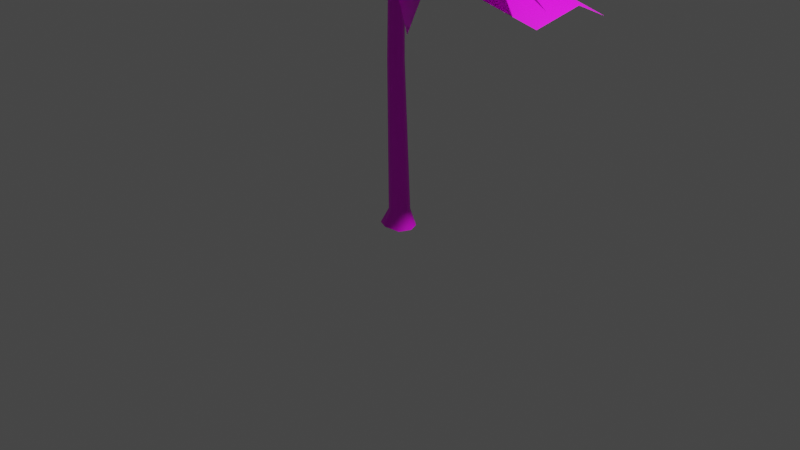 # Source: Pine_Low-poly_1.blend  (saved by Blender 2.83.19; exported with 4.5.12 LTS)
import bpy
from mathutils import Matrix  # noqa: F401  (used for matrix-valued properties, if any)

bpy.ops.wm.read_factory_settings(use_empty=True)
scene = bpy.context.scene
scene.name = 'Scene'

# ---- collections
col_collection = bpy.data.collections.new('Collection'); scene.collection.children.link(col_collection)

# ---- images (referenced by path relative to the original .blend; pixels are not part of the script)
import os
ASSET_DIR = os.environ.get("B2B_ASSET_DIR", "")  # directory of the original .blend (textures are referenced by path, not embedded)
HERE = os.path.dirname(os.path.abspath(__file__))  # packed textures are extracted next to this script under _unpacked/

def load_image(name, relpath, width, height, colorspace="sRGB"):
    """Load a texture the original file referenced (path relative to the .blend, or extracted next to this script)."""
    p = next((c for c in (os.path.join(HERE, relpath), os.path.join(ASSET_DIR, relpath)) if relpath and os.path.exists(c)), "")
    if p:
        img = bpy.data.images.load(p, check_existing=True)
        img.name = name
    else:  # same state as the original file: an image datablock whose file is absent (Cycles renders it pink)
        img = bpy.data.images.new(name, width, height)
        img.source = "FILE"
        img.filepath = "//" + (relpath or name)
    img.colorspace_settings.name = colorspace
    return img
img_001 = load_image('Без имени.001', '', 1024, 1024, 'sRGB')

# ---- materials (node trees are filled in below, after node groups)
mat_pine_s_1_material = bpy.data.materials.new('Pine_s_1_Material')

# ---- node groups
ng_auto_smooth = bpy.data.node_groups.new('Auto Smooth', 'GeometryNodeTree')
_s = ng_auto_smooth.interface.new_socket(name='Geometry', in_out='OUTPUT', socket_type='NodeSocketGeometry')
_s = ng_auto_smooth.interface.new_socket(name='Geometry', in_out='INPUT', socket_type='NodeSocketGeometry')
_s = ng_auto_smooth.interface.new_socket(name='Angle', in_out='INPUT', socket_type='NodeSocketFloat')
_s.subtype = 'ANGLE'
_s.min_value = 0.0
_s.max_value = 3.142
ng_auto_smooth.is_modifier = True
_N = ng_auto_smooth.nodes; _L = ng_auto_smooth.links
n0 = _N.new('NodeGroupOutput'); n0.name = 'Group Output'; n0.location = (480, -100)
n1 = _N.new('NodeGroupInput'); n1.name = 'Group Input'; n1.location = (-420, -300)
n2 = _N.new('NodeGroupInput'); n2.name = 'Group Input.001'; n2.location = (-60, -100)
n3 = _N.new('GeometryNodeSetShadeSmooth'); n3.name = 'Set Shade Smooth'; n3.location = (120, -100)
n3.domain = 'EDGE'
n4 = _N.new('GeometryNodeSetShadeSmooth'); n4.name = 'Set Shade Smooth.001'; n4.location = (300, -100)
n5 = _N.new('GeometryNodeInputMeshEdgeAngle'); n5.name = 'Edge Angle'; n5.location = (-420, -220)
n6 = _N.new('GeometryNodeInputEdgeSmooth'); n6.name = 'Is Edge Smooth'; n6.location = (-60, -160)
n7 = _N.new('GeometryNodeInputShadeSmooth'); n7.name = 'Is Face Smooth'; n7.location = (-240, -340)
n8 = _N.new('FunctionNodeBooleanMath'); n8.name = 'Boolean Math'; n8.location = (-60, -220)
n9 = _N.new('FunctionNodeCompare'); n9.name = 'Compare'; n9.location = (-240, -180)
n9.operation = 'LESS_EQUAL'
_L.new(n5.outputs[0], n9.inputs[0])
_L.new(n4.outputs[0], n0.inputs[0])
_L.new(n1.outputs[1], n9.inputs[1])
_L.new(n9.outputs[0], n8.inputs[0])
_L.new(n7.outputs[0], n8.inputs[1])
_L.new(n2.outputs[0], n3.inputs[0])
_L.new(n6.outputs[0], n3.inputs[1])
_L.new(n3.outputs[0], n4.inputs[0])
_L.new(n8.outputs[0], n3.inputs[2])
n0.is_active_output = True

# ---- material node trees
mat_pine_s_1_material.use_nodes = True; mat_pine_s_1_material.node_tree.nodes.clear()
_N = mat_pine_s_1_material.node_tree.nodes; _L = mat_pine_s_1_material.node_tree.links
n0 = _N.new('ShaderNodeBsdfPrincipled'); n0.name = 'Principled BSDF'; n0.location = (10, 300)
n0.distribution = 'GGX'
n0.subsurface_method = 'BURLEY'
n0.inputs[3].default_value = 1.45
n0.inputs[27].default_value = (0.0, 0.0, 0.0, 1.0)
n0.inputs[28].default_value = 1.0
n1 = _N.new('ShaderNodeOutputMaterial'); n1.name = 'Material Output'; n1.location = (300, 300)
n2 = _N.new('ShaderNodeTexImage'); n2.name = 'Изображение-текстура'; n2.location = (-280, 280)
n2.image = img_001
_L.new(n0.outputs[0], n1.inputs[0])
_L.new(n2.outputs[0], n0.inputs[0])
n1.is_active_output = True

# ---- world
world_world = bpy.data.worlds.new('World'); scene.world = world_world
world_world.use_nodes = True; world_world.node_tree.nodes.clear()
_N = world_world.node_tree.nodes; _L = world_world.node_tree.links
n0 = _N.new('ShaderNodeOutputWorld'); n0.name = 'World Output'; n0.location = (300, 300)
n1 = _N.new('ShaderNodeBackground'); n1.name = 'Background'; n1.location = (10, 300)
n1.inputs[0].default_value = (0.05088, 0.05088, 0.05088, 1.0)
_L.new(n1.outputs[0], n0.inputs[0])
n0.is_active_output = True
world_world.color = (0.05088, 0.05088, 0.05088)
world_world.use_sun_shadow = False
world_world.sun_shadow_jitter_overblur = 0.0

# ---- cameras
cam_camera = bpy.data.cameras.new('Camera')
cam_camera.clip_end = 100.0
cam_camera.ortho_scale = 7.314

# ---- lights
light_light = bpy.data.lights.new('Light', 'POINT')
light_light.transmission_factor = 0.0
light_light.energy = 1000.0
light_light.shadow_soft_size = 0.1
light_light.shadow_maximum_resolution = 0.006
light_light.use_absolute_resolution = True

# ---- meshes
me_pine_s_1_mesh = bpy.data.meshes.new('Pine_s_1_Mesh')
me_pine_s_1_mesh.from_pydata([(-2.681e-05, 0.1606, -0.03266), (-0.02362, 0.06349, 1.682), (0.1287, 0.1137, -0.06269), (0.03519, 0.03913, 1.682), (0.1756, 0.0003814, -0.06269), (0.05955, -0.01968, 1.682), (0.1133, -0.1129, -0.0691), (0.03519, -0.0785, 1.682), (-0.01381, -0.1837, -0.03266), (-0.02362, -0.1029, 1.682), (-0.1271, -0.1368, -0.03266), (-0.08243, -0.0785, 1.682), (-0.1602, 0.0003814, -0.03266), (-0.1068, -0.01968, 1.682), (-0.1133, 0.1137, -0.03266), (-0.08243, 0.03913, 1.682), (-4.917e-08, 0.1052, 0.12), (0.08255, 0.07436, 0.12), (0.1134, 2.696e-09, 0.12), (0.07436, -0.07436, 0.12), (-5.837e-08, -0.1052, 0.12), (-0.07436, -0.07436, 0.12), (-0.1052, 8.547e-09, 0.12), (-0.07436, 0.07436, 0.12), (0.05259, 0.01847, 4.075), (0.007874, 0.03699, 4.075), (0.07111, -0.02625, 4.075), (0.05259, -0.07096, 4.075), (0.007874, -0.08948, 4.075), (-0.03684, -0.07096, 4.075), (-0.05537, -0.02625, 4.075), (-0.03684, 0.01847, 4.075), (0.01424, -0.08512, 6.795), (-0.01926, -0.07124, 6.795), (0.0003616, -0.1186, 6.795), (-0.03313, -0.1047, 6.795), (0.04752, -0.3603, 2.862), (1.821, -0.2064, 2.397), (-0.05991, 0.6752, 2.649), (1.64, 0.9336, 2.255), (0.02061, 0.2231, 3.016), (1.771, 0.3877, 2.478), (0.6269, 1.422, 2.416), (-0.2073, 0.1582, 3.25), (0.1122, 1.581, 2.142), (-0.8537, 0.3103, 3.01), (1.108, 1.062, 2.353), (0.2741, -0.2013, 3.187), (-1.739, 0.04493, 2.53), (-0.1058, -0.284, 3.119), (-1.812, -0.5178, 2.356), (-0.1369, -0.8213, 2.647), (-1.62, 0.5765, 2.46), (0.03391, 0.295, 2.821), (-1.328, -0.7939, 3.547), (0.0103, -0.2658, 3.16), (-1.303, -1.191, 3.09), (-0.0466, -0.5473, 2.629), (-1.439, -0.2669, 3.821), (-0.1006, 0.2612, 3.434), (1.827, -0.6628, 3.061), (0.1176, 0.2494, 3.224), (2.011, -0.3292, 2.607), (0.2869, 0.6164, 2.775), (1.58, -1.334, 2.94), (-0.1485, -0.2827, 3.33), (0.7515, 1.691, 3.029), (-0.2287, 0.122, 3.504), (0.3145, 1.931, 3.122), (-0.7936, 0.4778, 3.514), (1.137, 1.328, 2.623), (0.1567, -0.2418, 3.098), (0.6648, -1.292, 3.869), (0.1437, 0.07833, 3.601), (1.14, -1.201, 3.621), (0.5196, 0.03271, 3.266), (0.1745, -1.514, 3.595), (-0.3466, -0.1443, 3.327), (0.8142, 1.157, 3.882), (-0.2133, 0.112, 3.614), (0.4144, 1.597, 3.773), (-0.613, 0.5516, 3.504), (1.221, 0.8047, 3.608), (0.1936, -0.2406, 3.34), (-1.706, 0.9116, 4.072), (-0.1656, -0.2431, 3.694), (-2.148, 0.3642, 3.874), (-0.5977, -0.7746, 3.568), (-1.384, 1.42, 3.684), (0.1661, 0.2815, 3.378), (-0.771, -1.527, 3.929), (0.1533, -0.2108, 3.44), (-0.6629, -1.81, 3.41), (0.2614, -0.494, 2.921), (-1.159, -1.15, 4.191), (-0.2345, 0.1664, 3.702), (0.03474, -0.3129, 3.753), (1.48, -0.1771, 3.777), (-0.09605, 0.6197, 3.697), (1.35, 0.7556, 3.72), (0.01252, 0.1689, 3.881), (1.458, 0.3048, 3.905), (0.4503, 1.4, 3.906), (-0.1757, 0.1153, 4.074), (0.02536, 1.531, 3.68), (-0.5133, 0.2575, 3.755), (0.7319, 1.124, 3.731), (0.2218, -0.1816, 4.022), (-1.447, 0.01377, 3.441), (-0.09184, -0.2499, 3.803), (-1.473, -0.4299, 3.214), (-0.1176, -0.6936, 3.576), (-1.332, 0.4919, 3.357), (0.0235, 0.2283, 3.719), (-1.102, -0.671, 4.319), (0.004002, -0.2349, 4.0), (-1.148, -0.9035, 3.88), (-0.04299, -0.4674, 3.561), (-1.193, -0.2358, 4.545), (-0.08757, 0.2003, 4.226), (1.539, -0.5601, 4.372), (0.09928, 0.1771, 4.19), (1.764, -0.08385, 4.193), (0.3113, 0.6983, 4.112), (1.416, -0.863, 4.039), (-0.1306, -0.2273, 4.009), (0.6546, 1.359, 4.402), (-0.1851, 0.02689, 4.301), (0.2651, 1.668, 4.262), (-0.6424, 0.3129, 4.297), (0.9474, 1.208, 3.959), (0.1076, -0.1243, 3.859), (0.532, -1.08, 4.673), (0.1141, 0.04931, 4.364), (0.9679, -0.9504, 4.605), (0.5375, 0.1809, 4.384), (0.2193, -1.252, 4.419), (-0.2907, -0.1345, 4.138), (0.5267, 0.9541, 4.79), (-0.1632, 0.09336, 4.245), (0.3782, 1.298, 4.46), (-0.3116, 0.4369, 3.915), (0.8847, 0.5911, 4.878), (0.1869, -0.254, 4.32), (-1.318, 0.3922, 4.639), (-0.05012, -0.1301, 4.52), (-1.491, -0.03925, 4.801), (-0.2227, -0.5615, 4.682), (-1.246, 0.6501, 4.226), (0.02262, 0.1278, 4.107), (-0.6412, -1.277, 4.635), (0.1221, -0.1895, 4.231), (-0.552, -1.51, 4.206), (0.2113, -0.4234, 3.802), (-0.9376, -0.9082, 4.911), (-0.1982, 0.1221, 4.447), (-0.2625, -1.332, 5.185), (0.1881, -0.1061, 4.63), (0.09929, -1.423, 4.69), (0.4979, -0.3157, 4.39), (-0.5867, -0.988, 5.351), (-0.2338, 0.03237, 4.613), (1.564, -0.4352, 4.998), (0.02439, 0.1152, 4.672), (1.551, -0.02638, 4.91), (0.1787, 0.6211, 4.767), (1.339, -0.7225, 4.604), (0.03518, -0.2094, 4.161), (-0.2204, 1.246, 5.038), (-0.2029, 7.001e-05, 4.647), (-0.4244, 1.228, 4.588), (-0.4683, 0.08628, 4.314), (0.1709, 1.082, 5.09), (0.2436, -0.07169, 4.931), (0.8777, -0.7848, 5.039), (0.1444, 0.07379, 4.785), (1.064, -0.5812, 4.879), (0.4344, 0.2836, 4.636), (0.5752, -0.9332, 4.707), (-0.1572, -0.2202, 4.692), (-1.094, -0.312, 4.937), (-0.006145, -0.1341, 4.949), (-0.9849, -0.57, 5.116), (0.05112, -0.4668, 5.099), (-0.9438, -0.2887, 4.512), (-0.04149, 0.06814, 4.593), (0.531, 1.063, 4.882), (0.01539, -0.01716, 4.951), (0.3212, 1.099, 5.175), (-0.2348, 0.115, 5.236), (0.2984, 0.9694, 4.461), (0.06817, -0.06286, 4.51), (0.6502, -1.024, 5.599), (0.1545, -0.05406, 4.912), (0.8054, -0.9325, 5.23), (0.3397, -0.1753, 4.593), (0.2696, -0.9985, 5.547), (-0.2077, -0.09703, 5.142), (1.102, -0.0338, 5.414), (-0.02607, 0.04033, 5.167), (1.083, 0.3482, 5.549), (-0.06345, 0.3421, 5.384), (1.047, -0.03499, 4.944), (0.04479, -0.1854, 4.806), (0.5221, 1.102, 5.363), (-0.1601, -0.01743, 5.02), (0.1769, 1.258, 5.209), (-0.4712, 0.232, 4.803), (0.8157, 0.8167, 4.964), (0.2796, -0.2595, 4.965), (-0.7703, 0.9697, 5.466), (-0.2031, -0.1711, 5.006), (-1.097, 0.7602, 5.337), (-0.5983, -0.3008, 4.824), (-0.3947, 1.098, 5.08), (0.2224, 0.0856, 4.916), (-1.28, -0.3263, 5.594), (-0.1005, -0.1279, 4.954), (-1.433, -0.4241, 5.064), (-0.3243, -0.1457, 4.514), (-0.9051, 0.02524, 5.83), (0.1206, -0.06609, 5.403), (-0.6094, 0.9984, 5.94), (-0.2099, -0.1501, 5.473), (-0.9316, 0.8877, 5.938), (-0.4534, -0.3647, 5.762), (-0.3513, 1.145, 5.463), (0.222, 0.04453, 5.426), (-0.5619, 1.753, 4.211), (-0.2426, -0.1165, 3.769), (-1.184, 1.668, 4.061), (-0.918, -0.2445, 3.881), (-0.1142, 1.941, 3.712), (0.2051, 0.07095, 3.269), (0.1361, -0.2209, 6.036), (0.3084, -0.554, 7.121), (0.01894, 0.3898, 6.266), (0.128, 0.1182, 7.327), (-0.08939, 0.05999, 6.147), (0.1235, -0.2467, 7.232), (-0.04739, -0.192, 5.998), (0.5953, -0.7129, 6.561), (0.1874, 0.2908, 6.212), (0.7959, -0.1623, 6.799), (-0.03668, 0.06254, 6.205), (0.637, -0.4445, 6.743), (0.1095, -0.02464, 5.96), (0.2781, 0.5537, 6.37), (-0.2808, -0.0031, 6.116), (-0.1482, 0.5332, 6.543), (-0.06444, -0.0892, 6.111), (0.08609, 0.506, 6.503), (-0.1159, 0.0741, 5.769), (-0.8397, -0.2042, 6.303), (0.1838, -0.3713, 5.984), (-0.5136, -0.6701, 6.571), (0.0989, -0.06299, 5.977), (-0.6778, -0.391, 6.515), (-0.09126, 0.04515, 6.16), (-0.4578, -0.1279, 6.683), (0.1653, -0.2865, 6.257), (-0.1346, -0.4983, 6.895), (0.103, -0.05692, 6.269), (-0.3274, -0.2592, 6.856), (-0.1848, -0.05027, 5.791), (-0.4801, -1.069, 6.335), (0.473, -0.2491, 5.828), (0.2559, -1.218, 6.393), (0.1709, -0.05416, 5.954), (-0.1108, -1.097, 6.456), (-0.197, 0.06477, 5.535), (-0.6067, -0.9302, 6.348), (0.2705, -0.4506, 5.185), (-0.03818, -1.436, 5.963), (0.1926, -0.1347, 5.468), (-0.2431, -1.153, 6.236), (-0.1395, -0.213, 5.711), (0.5709, -0.7581, 6.439), (0.3998, -0.01777, 5.278), (1.052, -0.6176, 5.999), (0.1277, 0.04088, 5.625), (0.8558, -0.5976, 6.256), (0.1227, 0.04547, 5.404), (0.03884, 1.009, 6.117), (-0.2242, -0.3634, 6.135), (-0.4677, 0.6955, 6.475), (-0.02563, -0.1417, 5.699), (-0.3884, 0.9053, 6.171), (0.1525, -0.08293, 3.917), (0.9959, 0.7688, 4.535), (-0.5226, 0.2588, 4.283), (0.3545, 1.114, 4.813), (-0.126, -0.07584, 4.261), (0.6824, 0.8858, 4.827), (-0.1579, -0.2351, 3.997), (0.9241, -1.149, 4.32), (0.3614, 0.2237, 3.357), (1.443, -0.6898, 3.679), (0.1877, 0.06346, 3.796), (1.27, -0.8501, 4.119), (0.0155, -0.1356, 5.928), (0.1327, 1.085, 6.161), (0.3657, -0.09226, 5.322), (0.7128, 0.9224, 5.658), (0.02617, -0.01269, 5.58), (0.6696, 0.9234, 6.018), (-1.184, 0.4124, 5.563), (-0.1284, -0.07909, 5.036), (-1.265, 0.3698, 5.236), (-0.3036, 0.01704, 4.72), (-0.6582, 0.3991, 5.679), (0.0661, -0.1412, 5.36), (-1.204, 0.4124, 4.895), (-0.04706, -0.07909, 4.666), (-1.196, 0.3698, 4.558), (-0.1324, 0.01704, 4.314), (-0.7276, 0.3991, 5.145), (0.05505, -0.1412, 5.029), (-1.342, -0.008312, 4.109), (-0.08493, 0.005735, 3.88), (-1.318, -0.04443, 3.772), (-0.2017, 0.05953, 3.528), (-0.9002, 0.1705, 4.359), (0.03351, -0.01015, 4.243), (-1.257, 0.04986, 2.875), (-0.04687, 0.1773, 3.279), (-1.096, 0.4579, 2.702), (-0.1559, 0.5203, 3.381), (-0.8759, -0.3161, 3.049), (0.05419, -0.1854, 3.21), (-0.9279, 1.183, 4.26), (-0.04095, -0.05818, 4.343), (-1.025, 0.9756, 3.926), (-0.0798, -0.02557, 3.896), (-0.4048, 1.005, 4.551), (0.03439, -0.06057, 4.796), (0.9984, -0.1143, 5.783), (-0.04535, 0.04225, 5.279), (0.8906, 0.1868, 5.932), (-0.0705, 0.4021, 5.432), (1.054, -0.1049, 5.308), (0.09425, -0.185, 4.934), (0.8912, 0.1121, 6.265), (0.01742, 0.1026, 5.665), (0.9393, 0.3653, 6.075), (0.1547, 0.3525, 5.454), (0.8603, -0.2716, 6.066), (-0.01037, -0.2872, 5.722), (1.042, -1.039, 2.826), (0.06946, 0.0274, 2.906), (1.078, -0.926, 2.343), (0.1636, 0.2197, 2.449), (0.7831, -1.29, 2.934), (-0.196, -0.1978, 3.181), (0.04654, -0.3048, 2.931), (1.348, -0.5745, 3.592), (0.2279, 0.6584, 3.089), (1.46, 0.4901, 3.789), (0.01698, 0.1922, 3.194), (1.347, -0.05226, 3.806), (-0.2494, 0.2664, 2.855), (-1.256, -0.42, 3.704), (0.2915, -0.5636, 2.921), (-0.5902, -1.277, 3.787), (0.1502, -0.07821, 3.052), (-0.8683, -0.8024, 3.853)], [], [(16, 1, 3, 17), (17, 3, 5, 18), (18, 5, 7, 19), (19, 7, 9, 20), (20, 9, 11, 21), (21, 11, 13, 22), (15, 13, 30, 31), (22, 13, 15, 23), (23, 15, 1, 16), (14, 23, 16, 0), (12, 22, 23, 14), (10, 21, 22, 12), (8, 20, 21, 10), (6, 19, 20, 8), (4, 18, 19, 6), (2, 17, 18, 4), (0, 16, 17, 2), (27, 26, 32, 34), (5, 3, 24, 26), (11, 9, 28, 29), (1, 15, 31, 25), (3, 1, 25, 24), (7, 5, 26, 27), (13, 11, 29, 30), (9, 7, 27, 28), (32, 33, 35, 34), (24, 25, 33, 32), (25, 31, 33), (30, 29, 35), (28, 27, 34), (26, 24, 32), (31, 30, 35, 33), (29, 28, 34, 35), (40, 41, 39, 38), (36, 37, 41, 40), (43, 42, 44, 45), (47, 46, 42, 43), (49, 48, 50, 51), (53, 52, 48, 49), (55, 54, 56, 57), (59, 58, 54, 55), (61, 60, 62, 63), (65, 64, 60, 61), (67, 66, 68, 69), (71, 70, 66, 67), (73, 72, 74, 75), (77, 76, 72, 73), (79, 78, 80, 81), (83, 82, 78, 79), (85, 84, 86, 87), (89, 88, 84, 85), (91, 90, 92, 93), (95, 94, 90, 91), (100, 101, 99, 98), (96, 97, 101, 100), (103, 102, 104, 105), (107, 106, 102, 103), (109, 108, 110, 111), (113, 112, 108, 109), (115, 114, 116, 117), (119, 118, 114, 115), (121, 120, 122, 123), (125, 124, 120, 121), (127, 126, 128, 129), (131, 130, 126, 127), (133, 132, 134, 135), (137, 136, 132, 133), (139, 138, 140, 141), (143, 142, 138, 139), (145, 144, 146, 147), (149, 148, 144, 145), (151, 150, 152, 153), (155, 154, 150, 151), (157, 156, 158, 159), (161, 160, 156, 157), (163, 162, 164, 165), (167, 166, 162, 163), (169, 168, 170, 171), (173, 172, 168, 169), (175, 174, 176, 177), (179, 178, 174, 175), (181, 180, 182, 183), (185, 184, 180, 181), (187, 186, 188, 189), (191, 190, 186, 187), (193, 192, 194, 195), (197, 196, 192, 193), (199, 198, 200, 201), (203, 202, 198, 199), (205, 204, 206, 207), (209, 208, 204, 205), (211, 210, 212, 213), (215, 214, 210, 211), (217, 216, 218, 219), (221, 220, 216, 217), (223, 222, 224, 225), (227, 226, 222, 223), (229, 228, 230, 231), (233, 232, 228, 229), (238, 239, 237, 236), (234, 235, 239, 238), (244, 245, 243, 242), (240, 241, 245, 244), (250, 251, 249, 248), (246, 247, 251, 250), (256, 257, 255, 254), (252, 253, 257, 256), (262, 263, 261, 260), (258, 259, 263, 262), (268, 269, 267, 266), (264, 265, 269, 268), (274, 275, 273, 272), (270, 271, 275, 274), (280, 281, 279, 278), (276, 277, 281, 280), (286, 287, 285, 284), (282, 283, 287, 286), (292, 293, 291, 290), (288, 289, 293, 292), (298, 299, 297, 296), (294, 295, 299, 298), (304, 305, 303, 302), (300, 301, 305, 304), (307, 306, 308, 309), (311, 310, 306, 307), (313, 312, 314, 315), (317, 316, 312, 313), (319, 318, 320, 321), (323, 322, 318, 319), (325, 324, 326, 327), (329, 328, 324, 325), (331, 330, 332, 333), (335, 334, 330, 331), (337, 336, 338, 339), (341, 340, 336, 337), (343, 342, 344, 345), (347, 346, 342, 343), (349, 348, 350, 351), (353, 352, 348, 349), (358, 359, 357, 356), (354, 355, 359, 358), (364, 365, 363, 362), (360, 361, 365, 364)])
me_pine_s_1_mesh.polygons.foreach_set('use_smooth', [True] * 143)
_uv = me_pine_s_1_mesh.uv_layers.new(name='UVКарта')
_uv.uv.foreach_set('vector', [0.9988, 0.04328, 0.9988, 0.3734, 0.9545, 0.3734, 0.9545, 0.04328, 0.9545, 0.04328, 0.9545, 0.3734, 0.9102, 0.3734, 0.9102, 0.04328, 0.9102, 0.04328, 0.9102, 0.3734, 0.8659, 0.3734, 0.8659, 0.04328, 0.8659, 0.04328, 0.8659, 0.3734, 0.8216, 0.3734, 0.8216, 0.04328, 0.8216, 0.04328, 0.8216, 0.3734, 0.7772, 0.3734, 0.7772, 0.04328, 0.7772, 0.04328, 0.7772, 0.3734, 0.7329, 0.3734, 0.7329, 0.04328, 0.6886, 0.3734, 0.7329, 0.3734, 0.7329, 0.6881, 0.6886, 0.6881, 0.7329, 0.04328, 0.7329, 0.3734, 0.6886, 0.3734, 0.6886, 0.04328, 0.6886, 0.04328, 0.6886, 0.3734, 0.6443, 0.3734, 0.6443, 0.04328, 0.6886, 0.006975, 0.6886, 0.04328, 0.6443, 0.04328, 0.6443, 0.006975, 0.7329, 0.006975, 0.7329, 0.04328, 0.6886, 0.04328, 0.6886, 0.006975, 0.7772, 0.006975, 0.7772, 0.04328, 0.7329, 0.04328, 0.7329, 0.006975, 0.8216, 0.006975, 0.8216, 0.04328, 0.7772, 0.04328, 0.7772, 0.006975, 0.8659, 0.006975, 0.8659, 0.04328, 0.8216, 0.04328, 0.8216, 0.006975, 0.9102, 0.006975, 0.9102, 0.04328, 0.8659, 0.04328, 0.8659, 0.006975, 0.9545, 0.006975, 0.9545, 0.04328, 0.9102, 0.04328, 0.9102, 0.006975, 0.9988, 0.006975, 0.9988, 0.04328, 0.9545, 0.04328, 0.9545, 0.006975, 0.8659, 0.6881, 0.9102, 0.6881, 0.9102, 0.9976, 0.8659, 0.9976, 0.9102, 0.3734, 0.9545, 0.3734, 0.9545, 0.6881, 0.9102, 0.6881, 0.7772, 0.3734, 0.8216, 0.3734, 0.8216, 0.6881, 0.7772, 0.6881, 0.6443, 0.3734, 0.6886, 0.3734, 0.6886, 0.6881, 0.6443, 0.6881, 0.9545, 0.3734, 0.9988, 0.3734, 0.9988, 0.6881, 0.9545, 0.6881, 0.8659, 0.3734, 0.9102, 0.3734, 0.9102, 0.6881, 0.8659, 0.6881, 0.7329, 0.3734, 0.7772, 0.3734, 0.7772, 0.6881, 0.7329, 0.6881, 0.8216, 0.3734, 0.8659, 0.3734, 0.8659, 0.6881, 0.8216, 0.6881, 0.8163, 0.9104, 0.7788, 0.889, 0.8003, 0.8515, 0.8378, 0.8729, 0.9545, 0.6881, 0.9988, 0.6881, 0.9988, 0.9976, 0.9545, 0.9976, 0.6443, 0.6881, 0.6886, 0.6881, 0.6443, 0.9976, 0.7329, 0.6881, 0.7772, 0.6881, 0.7329, 0.9976, 0.8216, 0.6881, 0.8659, 0.6881, 0.8216, 0.9976, 0.9102, 0.6881, 0.9545, 0.6881, 0.9102, 0.9976, 0.6886, 0.6881, 0.7329, 0.6881, 0.7329, 0.9976, 0.6886, 0.9976, 0.7772, 0.6881, 0.8216, 0.6881, 0.8216, 0.9976, 0.7772, 0.9976, 0.3168, 0.9876, 0.3168, 0.01005, 0.6323, 0.01005, 0.6323, 0.9876, 0.001284, 0.9876, 0.001284, 0.01005, 0.3168, 0.01005, 0.3168, 0.9876, 0.3168, 0.9876, 0.3168, 0.01005, 0.6323, 0.01005, 0.6323, 0.9876, 0.001284, 0.9876, 0.001284, 0.01005, 0.3168, 0.01005, 0.3168, 0.9876, 0.3168, 0.9876, 0.3168, 0.01005, 0.6323, 0.01005, 0.6323, 0.9876, 0.001284, 0.9876, 0.001284, 0.01005, 0.3168, 0.01005, 0.3168, 0.9876, 0.3168, 0.9876, 0.3168, 0.01005, 0.6323, 0.01005, 0.6323, 0.9876, 0.001284, 0.9876, 0.001284, 0.01005, 0.3168, 0.01005, 0.3168, 0.9876, 0.3168, 0.9876, 0.3168, 0.01005, 0.6323, 0.01005, 0.6323, 0.9876, 0.001284, 0.9876, 0.001284, 0.01005, 0.3168, 0.01005, 0.3168, 0.9876, 0.3168, 0.9876, 0.3168, 0.01005, 0.6323, 0.01005, 0.6323, 0.9876, 0.001284, 0.9876, 0.001284, 0.01005, 0.3168, 0.01005, 0.3168, 0.9876, 0.3168, 0.9876, 0.3168, 0.01005, 0.6323, 0.01005, 0.6323, 0.9876, 0.001284, 0.9876, 0.001284, 0.01005, 0.3168, 0.01005, 0.3168, 0.9876, 0.3168, 0.9876, 0.3168, 0.01005, 0.6323, 0.01005, 0.6323, 0.9876, 0.001284, 0.9876, 0.001284, 0.01005, 0.3168, 0.01005, 0.3168, 0.9876, 0.3168, 0.9876, 0.3168, 0.01005, 0.6323, 0.01005, 0.6323, 0.9876, 0.001284, 0.9876, 0.001284, 0.01005, 0.3168, 0.01005, 0.3168, 0.9876, 0.3168, 0.9876, 0.3168, 0.01005, 0.6323, 0.01005, 0.6323, 0.9876, 0.001284, 0.9876, 0.001284, 0.01005, 0.3168, 0.01005, 0.3168, 0.9876, 0.3168, 0.9876, 0.3168, 0.01005, 0.6323, 0.01005, 0.6323, 0.9876, 0.001284, 0.9876, 0.001284, 0.01005, 0.3168, 0.01005, 0.3168, 0.9876, 0.3168, 0.9876, 0.3168, 0.01005, 0.6323, 0.01005, 0.6323, 0.9876, 0.001284, 0.9876, 0.001284, 0.01005, 0.3168, 0.01005, 0.3168, 0.9876, 0.3168, 0.9876, 0.3168, 0.01005, 0.6323, 0.01005, 0.6323, 0.9876, 0.001284, 0.9876, 0.001284, 0.01005, 0.3168, 0.01005, 0.3168, 0.9876, 0.3168, 0.9876, 0.3168, 0.01005, 0.6323, 0.01005, 0.6323, 0.9876, 0.001284, 0.9876, 0.001284, 0.01005, 0.3168, 0.01005, 0.3168, 0.9876, 0.3168, 0.9876, 0.3168, 0.01005, 0.6323, 0.01005, 0.6323, 0.9876, 0.001284, 0.9876, 0.001284, 0.01005, 0.3168, 0.01005, 0.3168, 0.9876, 0.3168, 0.9876, 0.3168, 0.01005, 0.6323, 0.01005, 0.6323, 0.9876, 0.001284, 0.9876, 0.001284, 0.01005, 0.3168, 0.01005, 0.3168, 0.9876, 0.3168, 0.9876, 0.3168, 0.01005, 0.6323, 0.01005, 0.6323, 0.9876, 0.001284, 0.9876, 0.001284, 0.01005, 0.3168, 0.01005, 0.3168, 0.9876, 0.3168, 0.9876, 0.3168, 0.01005, 0.6323, 0.01005, 0.6323, 0.9876, 0.001284, 0.9876, 0.001284, 0.01005, 0.3168, 0.01005, 0.3168, 0.9876, 0.3168, 0.9876, 0.3168, 0.01005, 0.6323, 0.01005, 0.6323, 0.9876, 0.001284, 0.9876, 0.001284, 0.01005, 0.3168, 0.01005, 0.3168, 0.9876, 0.3168, 0.9876, 0.3168, 0.01005, 0.6323, 0.01005, 0.6323, 0.9876, 0.001284, 0.9876, 0.001284, 0.01005, 0.3168, 0.01005, 0.3168, 0.9876, 0.3168, 0.9876, 0.3168, 0.01005, 0.6323, 0.01005, 0.6323, 0.9876, 0.001284, 0.9876, 0.001284, 0.01005, 0.3168, 0.01005, 0.3168, 0.9876, 0.3168, 0.9876, 0.3168, 0.01005, 0.6323, 0.01005, 0.6323, 0.9876, 0.001284, 0.9876, 0.001284, 0.01005, 0.3168, 0.01005, 0.3168, 0.9876, 0.3168, 0.9876, 0.3168, 0.01005, 0.6323, 0.01005, 0.6323, 0.9876, 0.001284, 0.9876, 0.001284, 0.01005, 0.3168, 0.01005, 0.3168, 0.9876, 0.3168, 0.9876, 0.3168, 0.01005, 0.6323, 0.01005, 0.6323, 0.9876, 0.001284, 0.9876, 0.001284, 0.01005, 0.3168, 0.01005, 0.3168, 0.9876, 0.3168, 0.9876, 0.3168, 0.01005, 0.6323, 0.01005, 0.6323, 0.9876, 0.001284, 0.9876, 0.001284, 0.01005, 0.3168, 0.01005, 0.3168, 0.9876, 0.3168, 0.9876, 0.3168, 0.01005, 0.6323, 0.01005, 0.6323, 0.9876, 0.001284, 0.9876, 0.001284, 0.01005, 0.3168, 0.01005, 0.3168, 0.9876, 0.3168, 0.9876, 0.3168, 0.01005, 0.6323, 0.01005, 0.6323, 0.9876, 0.001284, 0.9876, 0.001284, 0.01005, 0.3168, 0.01005, 0.3168, 0.9876, 0.3168, 0.9876, 0.3168, 0.01005, 0.6323, 0.01005, 0.6323, 0.9876, 0.001284, 0.9876, 0.001284, 0.01005, 0.3168, 0.01005, 0.3168, 0.9876, 0.3168, 0.9876, 0.3168, 0.01005, 0.6323, 0.01005, 0.6323, 0.9876, 0.001284, 0.9876, 0.001284, 0.01005, 0.3168, 0.01005, 0.3168, 0.9876, 0.3168, 0.9876, 0.3168, 0.01005, 0.6323, 0.01005, 0.6323, 0.9876, 0.001284, 0.9876, 0.001284, 0.01005, 0.3168, 0.01005, 0.3168, 0.9876, 0.3168, 0.9876, 0.3168, 0.01005, 0.6323, 0.01005, 0.6323, 0.9876, 0.001284, 0.9876, 0.001284, 0.01005, 0.3168, 0.01005, 0.3168, 0.9876, 0.3168, 0.9876, 0.3168, 0.01005, 0.6323, 0.01005, 0.6323, 0.9876, 0.001284, 0.9876, 0.001284, 0.01005, 0.3168, 0.01005, 0.3168, 0.9876, 0.3168, 0.9876, 0.3168, 0.01005, 0.6323, 0.01005, 0.6323, 0.9876, 0.001284, 0.9876, 0.001284, 0.01005, 0.3168, 0.01005, 0.3168, 0.9876, 0.3168, 0.9876, 0.3168, 0.01005, 0.6323, 0.01005, 0.6323, 0.9876, 0.001284, 0.9876, 0.001284, 0.01005, 0.3168, 0.01005, 0.3168, 0.9876, 0.3168, 0.9876, 0.3168, 0.01005, 0.6323, 0.01005, 0.6323, 0.9876, 0.001284, 0.9876, 0.001284, 0.01005, 0.3168, 0.01005, 0.3168, 0.9876, 0.3168, 0.9876, 0.3168, 0.01005, 0.6323, 0.01005, 0.6323, 0.9876, 0.001284, 0.9876, 0.001284, 0.01005, 0.3168, 0.01005, 0.3168, 0.9876, 0.3168, 0.9876, 0.3168, 0.01005, 0.6323, 0.01005, 0.6323, 0.9876, 0.001284, 0.9876, 0.001284, 0.01005, 0.3168, 0.01005, 0.3168, 0.9876, 0.3168, 0.9876, 0.3168, 0.01005, 0.6323, 0.01005, 0.6323, 0.9876, 0.001284, 0.9876, 0.001284, 0.01005, 0.3168, 0.01005, 0.3168, 0.9876, 0.3168, 0.9876, 0.3168, 0.01005, 0.6323, 0.01005, 0.6323, 0.9876, 0.001284, 0.9876, 0.001284, 0.01005, 0.3168, 0.01005, 0.3168, 0.9876, 0.3168, 0.9876, 0.3168, 0.01005, 0.6323, 0.01005, 0.6323, 0.9876, 0.001284, 0.9876, 0.001284, 0.01005, 0.3168, 0.01005, 0.3168, 0.9876, 0.3168, 0.9876, 0.3168, 0.01005, 0.6323, 0.01005, 0.6323, 0.9876, 0.001284, 0.9876, 0.001284, 0.01005, 0.3168, 0.01005, 0.3168, 0.9876, 0.3168, 0.9876, 0.3168, 0.01005, 0.6323, 0.01005, 0.6323, 0.9876, 0.001284, 0.9876, 0.001284, 0.01005, 0.3168, 0.01005, 0.3168, 0.9876, 0.3168, 0.9876, 0.3168, 0.01005, 0.6323, 0.01005, 0.6323, 0.9876, 0.001284, 0.9876, 0.001284, 0.01005, 0.3168, 0.01005, 0.3168, 0.9876, 0.3168, 0.9876, 0.3168, 0.01005, 0.6323, 0.01005, 0.6323, 0.9876, 0.001284, 0.9876, 0.001284, 0.01005, 0.3168, 0.01005, 0.3168, 0.9876, 0.3168, 0.9876, 0.3168, 0.01005, 0.6323, 0.01005, 0.6323, 0.9876, 0.001284, 0.9876, 0.001284, 0.01005, 0.3168, 0.01005, 0.3168, 0.9876, 0.3168, 0.9876, 0.3168, 0.01005, 0.6323, 0.01005, 0.6323, 0.9876, 0.001284, 0.9876, 0.001284, 0.01005, 0.3168, 0.01005, 0.3168, 0.9876, 0.3168, 0.9876, 0.3168, 0.01005, 0.6323, 0.01005, 0.6323, 0.9876, 0.001284, 0.9876, 0.001284, 0.01005, 0.3168, 0.01005, 0.3168, 0.9876, 0.3168, 0.9876, 0.3168, 0.01005, 0.6323, 0.01005, 0.6323, 0.9876, 0.001284, 0.9876, 0.001284, 0.01005, 0.3168, 0.01005, 0.3168, 0.9876, 0.3168, 0.9876, 0.3168, 0.01005, 0.6323, 0.01005, 0.6323, 0.9876, 0.001284, 0.9876, 0.001284, 0.01005, 0.3168, 0.01005, 0.3168, 0.9876, 0.3168, 0.9876, 0.3168, 0.01005, 0.6323, 0.01005, 0.6323, 0.9876, 0.001284, 0.9876, 0.001284, 0.01005, 0.3168, 0.01005, 0.3168, 0.9876, 0.3168, 0.9876, 0.3168, 0.01005, 0.6323, 0.01005, 0.6323, 0.9876, 0.001284, 0.9876, 0.001284, 0.01005, 0.3168, 0.01005, 0.3168, 0.9876, 0.3168, 0.9876, 0.3168, 0.01005, 0.6323, 0.01005, 0.6323, 0.9876, 0.001284, 0.9876, 0.001284, 0.01005, 0.3168, 0.01005, 0.3168, 0.9876, 0.3168, 0.9876, 0.3168, 0.01005, 0.6323, 0.01005, 0.6323, 0.9876, 0.001284, 0.9876, 0.001284, 0.01005, 0.3168, 0.01005, 0.3168, 0.9876, 0.3168, 0.9876, 0.3168, 0.01005, 0.6323, 0.01005, 0.6323, 0.9876, 0.001284, 0.9876, 0.001284, 0.01005, 0.3168, 0.01005, 0.3168, 0.9876, 0.3168, 0.9876, 0.3168, 0.01005, 0.6323, 0.01005, 0.6323, 0.9876, 0.001284, 0.9876, 0.001284, 0.01005, 0.3168, 0.01005, 0.3168, 0.9876])
me_pine_s_1_mesh.materials.append(mat_pine_s_1_material)
me_pine_s_1_mesh.use_remesh_fix_poles = True
me_pine_s_1_mesh.use_remesh_preserve_attributes = False
me_pine_s_1_mesh.use_mirror_vertex_groups = False
me_pine_s_1_mesh.update()

# ---- objects
ob_light = bpy.data.objects.new('Light', light_light)
ob_camera = bpy.data.objects.new('Camera', cam_camera)
ob_pine_s_1 = bpy.data.objects.new('Pine_s_1_', me_pine_s_1_mesh)

# ---- transforms, parenting, visibility, modifiers, constraints
ob_light.location = (4.076, 1.005, 5.904)
ob_light.rotation_euler = (0.6503, 0.05522, 1.866)
ob_light.lock_rotations_4d = False
ob_light.empty_display_type = 'ARROWS'
ob_light.color = (0.0, 0.0, 0.0, 0.0)
ob_light.lineart.crease_threshold = 0.0
ob_camera.location = (7.359, -6.926, 4.958)
ob_camera.rotation_euler = (1.109, 0.0, 0.8149)
ob_camera.lock_rotations_4d = False
ob_camera.empty_display_type = 'ARROWS'
ob_camera.color = (0.0, 0.0, 0.0, 0.0)
ob_camera.display_type = 'WIRE'
ob_camera.lineart.crease_threshold = 0.0
ob_pine_s_1.location = (0.0, 0.0, 0.0)
ob_pine_s_1.lineart.crease_threshold = 0.0
_m = ob_pine_s_1.modifiers.new('Auto Smooth', 'NODES')
_m.node_group = ng_auto_smooth
_gi = [s.identifier for s in ng_auto_smooth.interface.items_tree if s.item_type == 'SOCKET' and s.in_out == 'INPUT']
_m[_gi[1]] = 1.223  # Angle

# ---- collection membership
col_collection.objects.link(ob_light)
col_collection.objects.link(ob_camera)
col_collection.objects.link(ob_pine_s_1)

# ---- scene / render settings (as saved in the file)
scene.camera = ob_camera
scene.frame_start = 1; scene.frame_end = 250; scene.frame_set(0)
scene.render.engine = 'CYCLES'
scene.cycles.use_denoising = False
scene.cycles.samples = 128
scene.cycles.sampling_pattern = 'TABULATED_SOBOL'
scene.cycles.use_adaptive_sampling = False
scene.cycles.use_light_tree = False
scene.view_settings.view_transform = 'Filmic'
bpy.context.view_layer.update()
